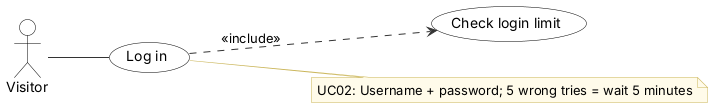

The diagram above was rendered by PlantUML. Its source (embedded in the PNG):
@startuml
' Use case UC02 Log in - Inventory & POS System v0.18.2 (report, Lecture 5)
' Edit: paste into draw.io (Arrange > Insert > Advanced > PlantUML) or planttext.com
skinparam defaultFontName Arial
skinparam shadowing false
skinparam ArrowColor #333333
skinparam rectangle {
  BackgroundColor White
  BorderColor Black
}
skinparam usecase {
  BackgroundColor White
  BorderColor Black
}
skinparam class {
  BackgroundColor White
  BorderColor Black
  HeaderBackgroundColor #E6F1EE
}
skinparam activity {
  BackgroundColor White
  BorderColor Black
}
skinparam state {
  BackgroundColor White
  BorderColor Black
}
skinparam sequence {
  ParticipantBackgroundColor White
  ParticipantBorderColor Black
  LifeLineBorderColor #888888
  ActorBorderColor Black
  ActorBackgroundColor White
}
skinparam note {
  BackgroundColor #FFFBEA
  BorderColor #C9B458
}
skinparam swimlaneWidth same
hide circle

left to right direction
actor "Visitor" as Visitor
usecase "Log in" as U
usecase "Check login limit" as I0
U ..> I0 : <<include>>
Visitor -- U
note right of U
  UC02: Username + password; 5 wrong tries = wait 5 minutes
end note
@enduml